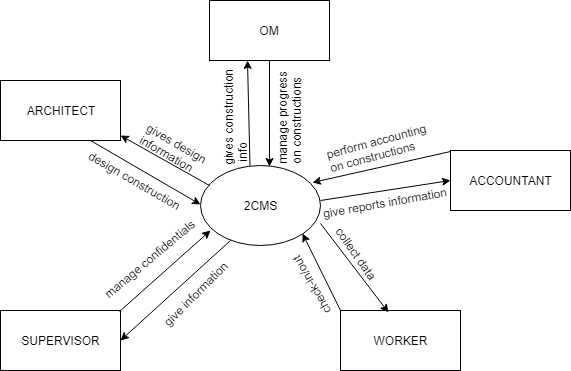

The diagram above was exported from draw.io. Its source (the exported page's mxGraphModel, read from the mxfile embedded in the PNG):
<mxGraphModel dx="1010" dy="533" grid="1" gridSize="10" guides="1" tooltips="1" connect="1" arrows="1" fold="1" page="1" pageScale="1" pageWidth="850" pageHeight="1100" math="0" shadow="0">
  <root>
    <mxCell id="0" />
    <mxCell id="1" parent="0" />
    <mxCell id="DUfyRliAZfhnDWyqLVUn-1" value="ARCHITECT" style="rounded=0;whiteSpace=wrap;html=1;" parent="1" vertex="1">
      <mxGeometry x="120" y="220" width="120" height="60" as="geometry" />
    </mxCell>
    <mxCell id="DUfyRliAZfhnDWyqLVUn-3" value="2CMS" style="ellipse;whiteSpace=wrap;html=1;" parent="1" vertex="1">
      <mxGeometry x="320" y="305" width="120" height="80" as="geometry" />
    </mxCell>
    <mxCell id="DUfyRliAZfhnDWyqLVUn-4" value="OM" style="rounded=0;whiteSpace=wrap;html=1;" parent="1" vertex="1">
      <mxGeometry x="329" y="140" width="120" height="60" as="geometry" />
    </mxCell>
    <mxCell id="DUfyRliAZfhnDWyqLVUn-5" value="ACCOUNTANT" style="rounded=0;whiteSpace=wrap;html=1;" parent="1" vertex="1">
      <mxGeometry x="570" y="290" width="120" height="60" as="geometry" />
    </mxCell>
    <mxCell id="DUfyRliAZfhnDWyqLVUn-6" value="SUPERVISOR" style="rounded=0;whiteSpace=wrap;html=1;" parent="1" vertex="1">
      <mxGeometry x="120" y="450" width="120" height="60" as="geometry" />
    </mxCell>
    <mxCell id="DUfyRliAZfhnDWyqLVUn-7" value="WORKER" style="rounded=0;whiteSpace=wrap;html=1;" parent="1" vertex="1">
      <mxGeometry x="460" y="450" width="120" height="60" as="geometry" />
    </mxCell>
    <mxCell id="DUfyRliAZfhnDWyqLVUn-8" value="" style="endArrow=classic;html=1;exitX=0.992;exitY=0.017;exitDx=0;exitDy=0;exitPerimeter=0;" parent="1" source="DUfyRliAZfhnDWyqLVUn-6" edge="1">
      <mxGeometry width="50" height="50" relative="1" as="geometry">
        <mxPoint x="280" y="420" as="sourcePoint" />
        <mxPoint x="330" y="370" as="targetPoint" />
      </mxGeometry>
    </mxCell>
    <mxCell id="DUfyRliAZfhnDWyqLVUn-9" value="manage confidentials" style="text;html=1;resizable=0;points=[];autosize=1;align=left;verticalAlign=top;spacingTop=-4;rotation=-40;" parent="1" vertex="1">
      <mxGeometry x="210" y="385" width="130" height="20" as="geometry" />
    </mxCell>
    <mxCell id="DUfyRliAZfhnDWyqLVUn-13" value="" style="endArrow=classic;html=1;entryX=1;entryY=0.5;entryDx=0;entryDy=0;exitX=0.25;exitY=0.938;exitDx=0;exitDy=0;exitPerimeter=0;" parent="1" source="DUfyRliAZfhnDWyqLVUn-3" target="DUfyRliAZfhnDWyqLVUn-6" edge="1">
      <mxGeometry width="50" height="50" relative="1" as="geometry">
        <mxPoint x="360" y="390" as="sourcePoint" />
        <mxPoint x="285" y="455" as="targetPoint" />
      </mxGeometry>
    </mxCell>
    <mxCell id="DUfyRliAZfhnDWyqLVUn-14" value="give information" style="text;html=1;resizable=0;points=[];autosize=1;align=left;verticalAlign=top;spacingTop=-4;rotation=-45;" parent="1" vertex="1">
      <mxGeometry x="270" y="420" width="100" height="20" as="geometry" />
    </mxCell>
    <mxCell id="DUfyRliAZfhnDWyqLVUn-16" value="" style="endArrow=classic;html=1;entryX=1;entryY=1;entryDx=0;entryDy=0;exitX=0;exitY=0;exitDx=0;exitDy=0;exitPerimeter=0;" parent="1" source="DUfyRliAZfhnDWyqLVUn-7" target="DUfyRliAZfhnDWyqLVUn-3" edge="1">
      <mxGeometry width="50" height="50" relative="1" as="geometry">
        <mxPoint x="470" y="440" as="sourcePoint" />
        <mxPoint x="430" y="370" as="targetPoint" />
      </mxGeometry>
    </mxCell>
    <mxCell id="DUfyRliAZfhnDWyqLVUn-17" value="check-in/out" style="text;html=1;resizable=0;points=[];autosize=1;align=left;verticalAlign=top;spacingTop=-4;rotation=-120;" parent="1" vertex="1">
      <mxGeometry x="389" y="410" width="80" height="20" as="geometry" />
    </mxCell>
    <mxCell id="DUfyRliAZfhnDWyqLVUn-20" value="collect data" style="text;html=1;resizable=0;points=[];autosize=1;align=left;verticalAlign=top;spacingTop=-4;rotation=55;" parent="1" vertex="1">
      <mxGeometry x="440" y="390" width="80" height="20" as="geometry" />
    </mxCell>
    <mxCell id="DUfyRliAZfhnDWyqLVUn-23" value="" style="endArrow=classic;html=1;entryX=0.4;entryY=0.033;entryDx=0;entryDy=0;entryPerimeter=0;exitX=1;exitY=0.725;exitDx=0;exitDy=0;exitPerimeter=0;" parent="1" source="DUfyRliAZfhnDWyqLVUn-3" target="DUfyRliAZfhnDWyqLVUn-7" edge="1">
      <mxGeometry width="50" height="50" relative="1" as="geometry">
        <mxPoint x="460" y="375" as="sourcePoint" />
        <mxPoint x="520" y="415" as="targetPoint" />
      </mxGeometry>
    </mxCell>
    <mxCell id="DUfyRliAZfhnDWyqLVUn-24" value="" style="endArrow=classic;html=1;entryX=0;entryY=0.5;entryDx=0;entryDy=0;" parent="1" target="DUfyRliAZfhnDWyqLVUn-5" edge="1">
      <mxGeometry width="50" height="50" relative="1" as="geometry">
        <mxPoint x="440" y="340" as="sourcePoint" />
        <mxPoint x="540" y="340" as="targetPoint" />
      </mxGeometry>
    </mxCell>
    <mxCell id="DUfyRliAZfhnDWyqLVUn-25" value="" style="endArrow=classic;html=1;entryX=0.933;entryY=0.213;entryDx=0;entryDy=0;entryPerimeter=0;" parent="1" target="DUfyRliAZfhnDWyqLVUn-3" edge="1">
      <mxGeometry width="50" height="50" relative="1" as="geometry">
        <mxPoint x="570" y="291" as="sourcePoint" />
        <mxPoint x="530" y="340" as="targetPoint" />
      </mxGeometry>
    </mxCell>
    <mxCell id="DUfyRliAZfhnDWyqLVUn-26" value="give reports information" style="text;html=1;resizable=0;points=[];autosize=1;align=left;verticalAlign=top;spacingTop=-4;rotation=-10;" parent="1" vertex="1">
      <mxGeometry x="440" y="332" width="140" height="20" as="geometry" />
    </mxCell>
    <mxCell id="DUfyRliAZfhnDWyqLVUn-27" value="perform accounting&amp;nbsp;&lt;br&gt;on constructions&lt;br&gt;" style="text;html=1;resizable=0;points=[];autosize=1;align=left;verticalAlign=top;spacingTop=-4;rotation=-15;" parent="1" vertex="1">
      <mxGeometry x="444" y="270" width="120" height="30" as="geometry" />
    </mxCell>
    <mxCell id="DUfyRliAZfhnDWyqLVUn-28" value="" style="endArrow=classic;html=1;entryX=0.317;entryY=1;entryDx=0;entryDy=0;entryPerimeter=0;" parent="1" target="DUfyRliAZfhnDWyqLVUn-4" edge="1">
      <mxGeometry width="50" height="50" relative="1" as="geometry">
        <mxPoint x="369.5" y="305" as="sourcePoint" />
        <mxPoint x="369.5" y="225" as="targetPoint" />
      </mxGeometry>
    </mxCell>
    <mxCell id="DUfyRliAZfhnDWyqLVUn-29" value="" style="endArrow=classic;html=1;entryX=0.575;entryY=0.013;entryDx=0;entryDy=0;entryPerimeter=0;exitX=0.5;exitY=1;exitDx=0;exitDy=0;" parent="1" source="DUfyRliAZfhnDWyqLVUn-4" target="DUfyRliAZfhnDWyqLVUn-3" edge="1">
      <mxGeometry width="50" height="50" relative="1" as="geometry">
        <mxPoint x="390" y="220" as="sourcePoint" />
        <mxPoint x="390" y="300" as="targetPoint" />
      </mxGeometry>
    </mxCell>
    <mxCell id="DUfyRliAZfhnDWyqLVUn-30" value="manage progress &lt;br&gt;on constructions" style="text;html=1;resizable=0;points=[];autosize=1;align=left;verticalAlign=top;spacingTop=-4;rotation=-90;" parent="1" vertex="1">
      <mxGeometry x="353" y="236" width="110" height="30" as="geometry" />
    </mxCell>
    <mxCell id="DUfyRliAZfhnDWyqLVUn-32" value="gives construction&lt;br&gt;&amp;nbsp;info" style="text;html=1;resizable=0;points=[];autosize=1;align=left;verticalAlign=top;spacingTop=-4;rotation=-90;" parent="1" vertex="1">
      <mxGeometry x="299" y="236.5" width="110" height="30" as="geometry" />
    </mxCell>
    <mxCell id="DUfyRliAZfhnDWyqLVUn-33" value="" style="endArrow=classic;html=1;entryX=1;entryY=0.917;entryDx=0;entryDy=0;entryPerimeter=0;" parent="1" target="DUfyRliAZfhnDWyqLVUn-1" edge="1">
      <mxGeometry width="50" height="50" relative="1" as="geometry">
        <mxPoint x="329" y="325" as="sourcePoint" />
        <mxPoint x="259" y="275" as="targetPoint" />
      </mxGeometry>
    </mxCell>
    <mxCell id="DUfyRliAZfhnDWyqLVUn-34" value="" style="endArrow=classic;html=1;exitX=0.75;exitY=1;exitDx=0;exitDy=0;" parent="1" source="DUfyRliAZfhnDWyqLVUn-1" edge="1">
      <mxGeometry width="50" height="50" relative="1" as="geometry">
        <mxPoint x="240" y="304" as="sourcePoint" />
        <mxPoint x="320" y="344" as="targetPoint" />
      </mxGeometry>
    </mxCell>
    <mxCell id="DUfyRliAZfhnDWyqLVUn-35" value="design construction" style="text;html=1;resizable=0;points=[];autosize=1;align=left;verticalAlign=top;spacingTop=-4;rotation=30;" parent="1" vertex="1">
      <mxGeometry x="200" y="314" width="120" height="20" as="geometry" />
    </mxCell>
    <mxCell id="DUfyRliAZfhnDWyqLVUn-36" value="gives design &lt;br&gt;information" style="text;html=1;resizable=0;points=[];autosize=1;align=left;verticalAlign=top;spacingTop=-4;rotation=30;" parent="1" vertex="1">
      <mxGeometry x="257" y="278" width="90" height="30" as="geometry" />
    </mxCell>
  </root>
</mxGraphModel>